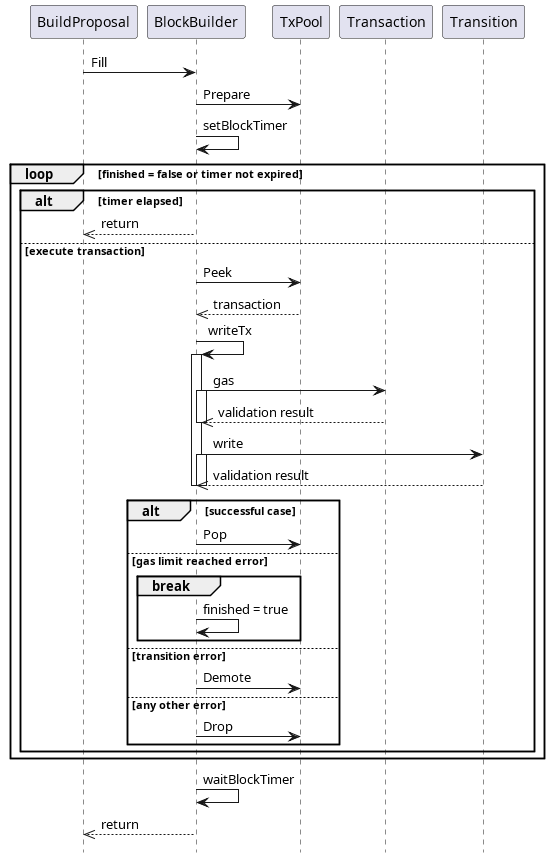

The diagram above was rendered by PlantUML. Its source (embedded in the PNG):
@startuml
hide footbox

BuildProposal -> BlockBuilder: Fill
BlockBuilder -> TxPool: Prepare
BlockBuilder -> BlockBuilder: setBlockTimer 
    loop finished = false or timer not expired
        
        alt timer elapsed
            BuildProposal <<-- BlockBuilder: return
        else execute transaction

            BlockBuilder -> TxPool: Peek
            BlockBuilder <<-- TxPool: transaction

            BlockBuilder -> BlockBuilder: writeTx
            activate BlockBuilder
            BlockBuilder -> Transaction: gas
            activate BlockBuilder
            BlockBuilder <<-- Transaction: validation result
            deactivate BlockBuilder
            BlockBuilder -> Transition: write
            activate BlockBuilder
            BlockBuilder <<-- Transition: validation result
            deactivate BlockBuilder
            deactivate BlockBuilder
            
            alt successful case
                BlockBuilder -> TxPool: Pop
            else gas limit reached error
                break
                    BlockBuilder -> BlockBuilder : finished = true
                end
            else transition error
                BlockBuilder -> TxPool: Demote
            else any other error
                BlockBuilder -> TxPool: Drop
            end 
        end 
    end
BlockBuilder -> BlockBuilder: waitBlockTimer 
BuildProposal <<-- BlockBuilder: return
@enduml